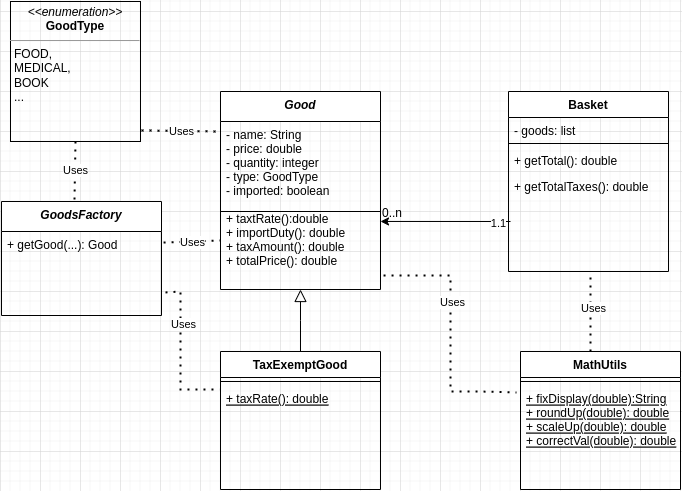

The diagram above was exported from draw.io. Its source (the exported page's mxGraphModel, read from the mxfile embedded in the PNG):
<mxGraphModel dx="880" dy="493" grid="1" gridSize="10" guides="1" tooltips="1" connect="1" arrows="1" fold="1" page="1" pageScale="1" pageWidth="827" pageHeight="1169" math="0" shadow="0">
  <root>
    <mxCell id="WIyWlLk6GJQsqaUBKTNV-0" />
    <mxCell id="WIyWlLk6GJQsqaUBKTNV-1" parent="WIyWlLk6GJQsqaUBKTNV-0" />
    <mxCell id="zkfFHV4jXpPFQw0GAbJ--0" value="Good" style="swimlane;fontStyle=3;align=center;verticalAlign=top;childLayout=stackLayout;horizontal=1;startSize=30;horizontalStack=0;resizeParent=1;resizeLast=0;collapsible=1;marginBottom=0;rounded=0;shadow=0;strokeWidth=1;" parent="WIyWlLk6GJQsqaUBKTNV-1" vertex="1">
      <mxGeometry x="220" y="120" width="160" height="198" as="geometry">
        <mxRectangle x="230" y="140" width="160" height="26" as="alternateBounds" />
      </mxGeometry>
    </mxCell>
    <mxCell id="zkfFHV4jXpPFQw0GAbJ--1" value="- name: String&#10;- price: double&#10;- quantity: integer&#10;- type: GoodType&#10;- imported: boolean&#10;&#10;" style="text;align=left;verticalAlign=top;spacingLeft=4;spacingRight=4;overflow=hidden;rotatable=0;points=[[0,0.5],[1,0.5]];portConstraint=eastwest;" parent="zkfFHV4jXpPFQw0GAbJ--0" vertex="1">
      <mxGeometry y="30" width="160" height="84" as="geometry" />
    </mxCell>
    <mxCell id="76y5bxCkURvXY-sHrkCk-0" value="" style="endArrow=none;html=1;rounded=0;" parent="zkfFHV4jXpPFQw0GAbJ--0" edge="1">
      <mxGeometry width="50" height="50" relative="1" as="geometry">
        <mxPoint y="120" as="sourcePoint" />
        <mxPoint x="160" y="120" as="targetPoint" />
      </mxGeometry>
    </mxCell>
    <mxCell id="76y5bxCkURvXY-sHrkCk-6" value="+ taxtRate():double &#10;+ importDuty(): double&#10;+ taxAmount(): double&#10;+ totalPrice(): double" style="text;align=left;verticalAlign=top;spacingLeft=4;spacingRight=4;overflow=hidden;rotatable=0;points=[[0,0.5],[1,0.5]];portConstraint=eastwest;" parent="zkfFHV4jXpPFQw0GAbJ--0" vertex="1">
      <mxGeometry y="114" width="160" height="84" as="geometry" />
    </mxCell>
    <mxCell id="zkfFHV4jXpPFQw0GAbJ--6" value="TaxExemptGood" style="swimlane;fontStyle=1;align=center;verticalAlign=top;childLayout=stackLayout;horizontal=1;startSize=26;horizontalStack=0;resizeParent=1;resizeLast=0;collapsible=1;marginBottom=0;rounded=0;shadow=0;strokeWidth=1;" parent="WIyWlLk6GJQsqaUBKTNV-1" vertex="1">
      <mxGeometry x="220" y="380" width="160" height="138" as="geometry">
        <mxRectangle x="130" y="380" width="160" height="26" as="alternateBounds" />
      </mxGeometry>
    </mxCell>
    <mxCell id="zkfFHV4jXpPFQw0GAbJ--9" value="" style="line;html=1;strokeWidth=1;align=left;verticalAlign=middle;spacingTop=-1;spacingLeft=3;spacingRight=3;rotatable=0;labelPosition=right;points=[];portConstraint=eastwest;" parent="zkfFHV4jXpPFQw0GAbJ--6" vertex="1">
      <mxGeometry y="26" width="160" height="8" as="geometry" />
    </mxCell>
    <mxCell id="zkfFHV4jXpPFQw0GAbJ--10" value="+ taxRate(): double" style="text;align=left;verticalAlign=top;spacingLeft=4;spacingRight=4;overflow=hidden;rotatable=0;points=[[0,0.5],[1,0.5]];portConstraint=eastwest;fontStyle=4" parent="zkfFHV4jXpPFQw0GAbJ--6" vertex="1">
      <mxGeometry y="34" width="160" height="26" as="geometry" />
    </mxCell>
    <mxCell id="zkfFHV4jXpPFQw0GAbJ--12" value="" style="endArrow=block;endSize=10;endFill=0;shadow=0;strokeWidth=1;rounded=0;edgeStyle=elbowEdgeStyle;elbow=horizontal;" parent="WIyWlLk6GJQsqaUBKTNV-1" source="zkfFHV4jXpPFQw0GAbJ--6" target="zkfFHV4jXpPFQw0GAbJ--0" edge="1">
      <mxGeometry width="160" relative="1" as="geometry">
        <mxPoint x="200" y="203" as="sourcePoint" />
        <mxPoint x="200" y="203" as="targetPoint" />
      </mxGeometry>
    </mxCell>
    <mxCell id="zkfFHV4jXpPFQw0GAbJ--17" value="Basket" style="swimlane;fontStyle=1;align=center;verticalAlign=top;childLayout=stackLayout;horizontal=1;startSize=26;horizontalStack=0;resizeParent=1;resizeLast=0;collapsible=1;marginBottom=0;rounded=0;shadow=0;strokeWidth=1;" parent="WIyWlLk6GJQsqaUBKTNV-1" vertex="1">
      <mxGeometry x="508" y="120" width="160" height="180" as="geometry">
        <mxRectangle x="550" y="140" width="160" height="26" as="alternateBounds" />
      </mxGeometry>
    </mxCell>
    <mxCell id="zkfFHV4jXpPFQw0GAbJ--18" value="- goods: list" style="text;align=left;verticalAlign=top;spacingLeft=4;spacingRight=4;overflow=hidden;rotatable=0;points=[[0,0.5],[1,0.5]];portConstraint=eastwest;" parent="zkfFHV4jXpPFQw0GAbJ--17" vertex="1">
      <mxGeometry y="26" width="160" height="22" as="geometry" />
    </mxCell>
    <mxCell id="zkfFHV4jXpPFQw0GAbJ--23" value="" style="line;html=1;strokeWidth=1;align=left;verticalAlign=middle;spacingTop=-1;spacingLeft=3;spacingRight=3;rotatable=0;labelPosition=right;points=[];portConstraint=eastwest;" parent="zkfFHV4jXpPFQw0GAbJ--17" vertex="1">
      <mxGeometry y="48" width="160" height="8" as="geometry" />
    </mxCell>
    <mxCell id="zkfFHV4jXpPFQw0GAbJ--24" value="+ getTotal(): double&#10;" style="text;align=left;verticalAlign=top;spacingLeft=4;spacingRight=4;overflow=hidden;rotatable=0;points=[[0,0.5],[1,0.5]];portConstraint=eastwest;" parent="zkfFHV4jXpPFQw0GAbJ--17" vertex="1">
      <mxGeometry y="56" width="160" height="26" as="geometry" />
    </mxCell>
    <mxCell id="zkfFHV4jXpPFQw0GAbJ--25" value="+ getTotalTaxes(): double" style="text;align=left;verticalAlign=top;spacingLeft=4;spacingRight=4;overflow=hidden;rotatable=0;points=[[0,0.5],[1,0.5]];portConstraint=eastwest;" parent="zkfFHV4jXpPFQw0GAbJ--17" vertex="1">
      <mxGeometry y="82" width="160" height="26" as="geometry" />
    </mxCell>
    <mxCell id="76y5bxCkURvXY-sHrkCk-12" value="0..n" style="resizable=0;align=left;verticalAlign=bottom;labelBackgroundColor=none;fontSize=12;" parent="WIyWlLk6GJQsqaUBKTNV-1" connectable="0" vertex="1">
      <mxGeometry x="380" y="250" as="geometry" />
    </mxCell>
    <mxCell id="76y5bxCkURvXY-sHrkCk-13" value="MathUtils" style="swimlane;fontStyle=1;align=center;verticalAlign=top;childLayout=stackLayout;horizontal=1;startSize=26;horizontalStack=0;resizeParent=1;resizeLast=0;collapsible=1;marginBottom=0;rounded=0;shadow=0;strokeWidth=1;" parent="WIyWlLk6GJQsqaUBKTNV-1" vertex="1">
      <mxGeometry x="520" y="380" width="160" height="138" as="geometry">
        <mxRectangle x="130" y="380" width="160" height="26" as="alternateBounds" />
      </mxGeometry>
    </mxCell>
    <mxCell id="76y5bxCkURvXY-sHrkCk-14" value="" style="line;html=1;strokeWidth=1;align=left;verticalAlign=middle;spacingTop=-1;spacingLeft=3;spacingRight=3;rotatable=0;labelPosition=right;points=[];portConstraint=eastwest;" parent="76y5bxCkURvXY-sHrkCk-13" vertex="1">
      <mxGeometry y="26" width="160" height="8" as="geometry" />
    </mxCell>
    <mxCell id="76y5bxCkURvXY-sHrkCk-15" value="+ fixDisplay(double):String&#10;+ roundUp(double): double&#10;+ scaleUp(double): double&#10;+ correctVal(double): double" style="text;align=left;verticalAlign=top;spacingLeft=4;spacingRight=4;overflow=hidden;rotatable=0;points=[[0,0.5],[1,0.5]];portConstraint=eastwest;fontStyle=4" parent="76y5bxCkURvXY-sHrkCk-13" vertex="1">
      <mxGeometry y="34" width="160" height="86" as="geometry" />
    </mxCell>
    <mxCell id="76y5bxCkURvXY-sHrkCk-16" value="" style="endArrow=none;dashed=1;html=1;dashPattern=1 3;strokeWidth=2;rounded=0;" parent="WIyWlLk6GJQsqaUBKTNV-1" edge="1">
      <mxGeometry width="50" height="50" relative="1" as="geometry">
        <mxPoint x="590" y="380" as="sourcePoint" />
        <mxPoint x="590" y="300" as="targetPoint" />
      </mxGeometry>
    </mxCell>
    <mxCell id="76y5bxCkURvXY-sHrkCk-20" value="Uses" style="edgeLabel;html=1;align=center;verticalAlign=middle;resizable=0;points=[];" parent="76y5bxCkURvXY-sHrkCk-16" vertex="1" connectable="0">
      <mxGeometry x="0.1" y="-2" relative="1" as="geometry">
        <mxPoint as="offset" />
      </mxGeometry>
    </mxCell>
    <mxCell id="76y5bxCkURvXY-sHrkCk-18" value="" style="endArrow=none;dashed=1;html=1;dashPattern=1 3;strokeWidth=2;rounded=0;exitX=1.019;exitY=0.833;exitDx=0;exitDy=0;exitPerimeter=0;entryX=-0.025;entryY=0.081;entryDx=0;entryDy=0;entryPerimeter=0;" parent="WIyWlLk6GJQsqaUBKTNV-1" source="76y5bxCkURvXY-sHrkCk-6" target="76y5bxCkURvXY-sHrkCk-15" edge="1">
      <mxGeometry width="50" height="50" relative="1" as="geometry">
        <mxPoint x="390" y="300" as="sourcePoint" />
        <mxPoint x="440" y="250" as="targetPoint" />
        <Array as="points">
          <mxPoint x="450" y="304" />
          <mxPoint x="450" y="420" />
          <mxPoint x="480" y="420" />
        </Array>
      </mxGeometry>
    </mxCell>
    <mxCell id="76y5bxCkURvXY-sHrkCk-19" value="Uses" style="edgeLabel;html=1;align=center;verticalAlign=middle;resizable=0;points=[];" parent="76y5bxCkURvXY-sHrkCk-18" vertex="1" connectable="0">
      <mxGeometry x="-0.2533" y="1" relative="1" as="geometry">
        <mxPoint as="offset" />
      </mxGeometry>
    </mxCell>
    <mxCell id="76y5bxCkURvXY-sHrkCk-24" value="GoodsFactory" style="swimlane;fontStyle=3;align=center;verticalAlign=top;childLayout=stackLayout;horizontal=1;startSize=30;horizontalStack=0;resizeParent=1;resizeLast=0;collapsible=1;marginBottom=0;rounded=0;shadow=0;strokeWidth=1;" parent="WIyWlLk6GJQsqaUBKTNV-1" vertex="1">
      <mxGeometry x="1" y="230" width="160" height="114" as="geometry">
        <mxRectangle x="230" y="140" width="160" height="26" as="alternateBounds" />
      </mxGeometry>
    </mxCell>
    <mxCell id="76y5bxCkURvXY-sHrkCk-27" value="+ getGood(...): Good" style="text;align=left;verticalAlign=top;spacingLeft=4;spacingRight=4;overflow=hidden;rotatable=0;points=[[0,0.5],[1,0.5]];portConstraint=eastwest;" parent="76y5bxCkURvXY-sHrkCk-24" vertex="1">
      <mxGeometry y="30" width="160" height="84" as="geometry" />
    </mxCell>
    <mxCell id="76y5bxCkURvXY-sHrkCk-30" value="" style="endArrow=none;dashed=1;html=1;dashPattern=1 3;strokeWidth=2;rounded=0;exitX=1.013;exitY=0.131;exitDx=0;exitDy=0;exitPerimeter=0;entryX=0;entryY=0.417;entryDx=0;entryDy=0;entryPerimeter=0;" parent="WIyWlLk6GJQsqaUBKTNV-1" source="76y5bxCkURvXY-sHrkCk-27" target="76y5bxCkURvXY-sHrkCk-6" edge="1">
      <mxGeometry width="50" height="50" relative="1" as="geometry">
        <mxPoint x="161" y="320" as="sourcePoint" />
        <mxPoint x="211" y="270" as="targetPoint" />
      </mxGeometry>
    </mxCell>
    <mxCell id="76y5bxCkURvXY-sHrkCk-33" value="Uses" style="edgeLabel;html=1;align=center;verticalAlign=middle;resizable=0;points=[];" parent="76y5bxCkURvXY-sHrkCk-30" vertex="1" connectable="0">
      <mxGeometry x="-0.0189" relative="1" as="geometry">
        <mxPoint as="offset" />
      </mxGeometry>
    </mxCell>
    <mxCell id="76y5bxCkURvXY-sHrkCk-32" value="" style="endArrow=none;dashed=1;html=1;dashPattern=1 3;strokeWidth=2;rounded=0;entryX=-0.006;entryY=0.154;entryDx=0;entryDy=0;entryPerimeter=0;exitX=1.025;exitY=0.726;exitDx=0;exitDy=0;exitPerimeter=0;" parent="WIyWlLk6GJQsqaUBKTNV-1" source="76y5bxCkURvXY-sHrkCk-27" target="zkfFHV4jXpPFQw0GAbJ--10" edge="1">
      <mxGeometry width="50" height="50" relative="1" as="geometry">
        <mxPoint x="170" y="320" as="sourcePoint" />
        <mxPoint x="211" y="420" as="targetPoint" />
        <Array as="points">
          <mxPoint x="180" y="320" />
          <mxPoint x="180" y="418" />
        </Array>
      </mxGeometry>
    </mxCell>
    <mxCell id="76y5bxCkURvXY-sHrkCk-34" value="Uses&lt;br&gt;" style="edgeLabel;html=1;align=center;verticalAlign=middle;resizable=0;points=[];" parent="76y5bxCkURvXY-sHrkCk-32" vertex="1" connectable="0">
      <mxGeometry x="-0.3683" y="2" relative="1" as="geometry">
        <mxPoint as="offset" />
      </mxGeometry>
    </mxCell>
    <mxCell id="76y5bxCkURvXY-sHrkCk-36" value="" style="endArrow=classic;html=1;rounded=0;entryX=1;entryY=0.19;entryDx=0;entryDy=0;entryPerimeter=0;" parent="WIyWlLk6GJQsqaUBKTNV-1" target="76y5bxCkURvXY-sHrkCk-6" edge="1">
      <mxGeometry width="50" height="50" relative="1" as="geometry">
        <mxPoint x="510" y="250" as="sourcePoint" />
        <mxPoint x="390" y="250" as="targetPoint" />
      </mxGeometry>
    </mxCell>
    <mxCell id="76y5bxCkURvXY-sHrkCk-38" value="1.1" style="edgeLabel;html=1;align=center;verticalAlign=middle;resizable=0;points=[];" parent="76y5bxCkURvXY-sHrkCk-36" vertex="1" connectable="0">
      <mxGeometry x="-0.8154" y="2" relative="1" as="geometry">
        <mxPoint as="offset" />
      </mxGeometry>
    </mxCell>
    <mxCell id="i7jNcuc5ldvoKZWwj8hB-0" value="&lt;p style=&quot;margin:0px;margin-top:4px;text-align:center;&quot;&gt;&lt;i&gt;&amp;lt;&amp;lt;enumeration&amp;gt;&amp;gt;&lt;/i&gt;&lt;br&gt;&lt;b&gt;GoodType&lt;/b&gt;&lt;/p&gt;&lt;hr size=&quot;1&quot;&gt;&lt;p style=&quot;margin:0px;margin-left:4px;&quot;&gt;FOOD,&lt;/p&gt;&lt;p style=&quot;margin:0px;margin-left:4px;&quot;&gt;MEDICAL,&lt;/p&gt;&lt;p style=&quot;margin:0px;margin-left:4px;&quot;&gt;BOOK&lt;/p&gt;&lt;p style=&quot;margin:0px;margin-left:4px;&quot;&gt;...&lt;/p&gt;&lt;p style=&quot;margin:0px;margin-left:4px;&quot;&gt;&lt;br&gt;&lt;/p&gt;" style="verticalAlign=top;align=left;overflow=fill;fontSize=12;fontFamily=Helvetica;html=1;whiteSpace=wrap;fillColor=none;" vertex="1" parent="WIyWlLk6GJQsqaUBKTNV-1">
      <mxGeometry x="10" y="30" width="130" height="140" as="geometry" />
    </mxCell>
    <mxCell id="i7jNcuc5ldvoKZWwj8hB-4" value="" style="endArrow=none;dashed=1;html=1;dashPattern=1 3;strokeWidth=2;rounded=0;entryX=0;entryY=0.119;entryDx=0;entryDy=0;entryPerimeter=0;exitX=1.008;exitY=0.921;exitDx=0;exitDy=0;exitPerimeter=0;" edge="1" parent="WIyWlLk6GJQsqaUBKTNV-1" source="i7jNcuc5ldvoKZWwj8hB-0" target="zkfFHV4jXpPFQw0GAbJ--1">
      <mxGeometry width="50" height="50" relative="1" as="geometry">
        <mxPoint x="150" y="160" as="sourcePoint" />
        <mxPoint x="230" y="279" as="targetPoint" />
      </mxGeometry>
    </mxCell>
    <mxCell id="i7jNcuc5ldvoKZWwj8hB-5" value="Uses" style="edgeLabel;html=1;align=center;verticalAlign=middle;resizable=0;points=[];" vertex="1" connectable="0" parent="i7jNcuc5ldvoKZWwj8hB-4">
      <mxGeometry x="-0.0189" relative="1" as="geometry">
        <mxPoint as="offset" />
      </mxGeometry>
    </mxCell>
    <mxCell id="i7jNcuc5ldvoKZWwj8hB-6" value="" style="endArrow=none;dashed=1;html=1;dashPattern=1 3;strokeWidth=2;rounded=0;entryX=0.456;entryY=0;entryDx=0;entryDy=0;entryPerimeter=0;exitX=0.5;exitY=1;exitDx=0;exitDy=0;" edge="1" parent="WIyWlLk6GJQsqaUBKTNV-1" source="i7jNcuc5ldvoKZWwj8hB-0" target="76y5bxCkURvXY-sHrkCk-24">
      <mxGeometry width="50" height="50" relative="1" as="geometry">
        <mxPoint x="61" y="180" as="sourcePoint" />
        <mxPoint x="140" y="181" as="targetPoint" />
      </mxGeometry>
    </mxCell>
    <mxCell id="i7jNcuc5ldvoKZWwj8hB-7" value="Uses" style="edgeLabel;html=1;align=center;verticalAlign=middle;resizable=0;points=[];" vertex="1" connectable="0" parent="i7jNcuc5ldvoKZWwj8hB-6">
      <mxGeometry x="-0.0189" relative="1" as="geometry">
        <mxPoint as="offset" />
      </mxGeometry>
    </mxCell>
  </root>
</mxGraphModel>